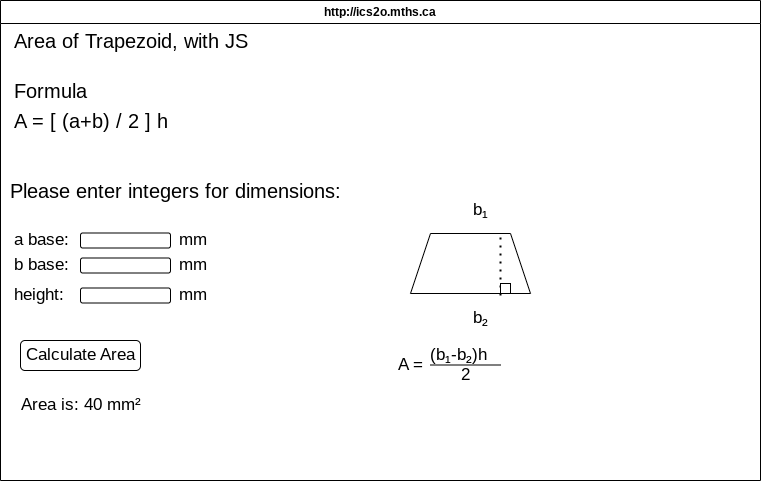

The diagram above was exported from draw.io. Its source (the exported page's mxGraphModel, read from the mxfile embedded in the PNG):
<mxGraphModel dx="606" dy="512" grid="1" gridSize="10" guides="1" tooltips="1" connect="1" arrows="1" fold="1" page="1" pageScale="1" pageWidth="850" pageHeight="1100" math="0" shadow="0">
  <root>
    <mxCell id="0" />
    <mxCell id="1" parent="0" />
    <mxCell id="7" value="http://ics2o.mths.ca" style="swimlane;whiteSpace=wrap;html=1;align=center;" parent="1" vertex="1">
      <mxGeometry x="40" y="40" width="760" height="480" as="geometry" />
    </mxCell>
    <mxCell id="9" value="Area of Trapezoid, with JS" style="text;html=1;align=center;verticalAlign=middle;resizable=0;points=[];autosize=1;strokeColor=none;fillColor=none;fontStyle=0;fontSize=20;" parent="7" vertex="1">
      <mxGeometry y="20" width="260" height="40" as="geometry" />
    </mxCell>
    <mxCell id="10" value="Formula" style="text;html=1;align=center;verticalAlign=middle;resizable=0;points=[];autosize=1;strokeColor=none;fillColor=none;fontSize=20;" parent="7" vertex="1">
      <mxGeometry y="70" width="100" height="40" as="geometry" />
    </mxCell>
    <mxCell id="11" value="A = [ (a+b) / 2 ] h" style="text;html=1;align=center;verticalAlign=middle;resizable=0;points=[];autosize=1;strokeColor=none;fillColor=none;fontSize=20;" parent="7" vertex="1">
      <mxGeometry y="100" width="180" height="40" as="geometry" />
    </mxCell>
    <mxCell id="12" value="Please enter integers for dimensions:" style="text;html=1;align=center;verticalAlign=middle;resizable=0;points=[];autosize=1;strokeColor=none;fillColor=none;fontSize=20;" parent="7" vertex="1">
      <mxGeometry y="170" width="350" height="40" as="geometry" />
    </mxCell>
    <mxCell id="13" value="a base:&amp;nbsp; &amp;nbsp; &amp;nbsp; &amp;nbsp; &amp;nbsp; &amp;nbsp; &amp;nbsp; &amp;nbsp; &amp;nbsp; &amp;nbsp; &amp;nbsp; mm" style="text;html=1;align=center;verticalAlign=middle;resizable=0;points=[];autosize=1;strokeColor=none;fillColor=none;fontSize=17;" parent="7" vertex="1">
      <mxGeometry y="225" width="220" height="30" as="geometry" />
    </mxCell>
    <mxCell id="14" value="b base:&amp;nbsp; &amp;nbsp; &amp;nbsp; &amp;nbsp; &amp;nbsp; &amp;nbsp; &amp;nbsp; &amp;nbsp; &amp;nbsp; &amp;nbsp; &amp;nbsp; mm" style="text;html=1;align=center;verticalAlign=middle;resizable=0;points=[];autosize=1;strokeColor=none;fillColor=none;fontSize=17;" parent="7" vertex="1">
      <mxGeometry y="250" width="220" height="30" as="geometry" />
    </mxCell>
    <mxCell id="15" value="height:&amp;nbsp; &amp;nbsp; &amp;nbsp; &amp;nbsp; &amp;nbsp; &amp;nbsp; &amp;nbsp; &amp;nbsp; &amp;nbsp; &amp;nbsp; &amp;nbsp; &amp;nbsp;mm" style="text;html=1;align=center;verticalAlign=middle;resizable=0;points=[];autosize=1;strokeColor=none;fillColor=none;fontSize=17;" parent="7" vertex="1">
      <mxGeometry y="280" width="220" height="30" as="geometry" />
    </mxCell>
    <mxCell id="16" value="" style="rounded=1;whiteSpace=wrap;html=1;fontSize=17;" parent="7" vertex="1">
      <mxGeometry x="80" y="232.5" width="90" height="15" as="geometry" />
    </mxCell>
    <mxCell id="18" value="" style="rounded=1;whiteSpace=wrap;html=1;fontSize=17;" parent="7" vertex="1">
      <mxGeometry x="80" y="257.5" width="90" height="15" as="geometry" />
    </mxCell>
    <mxCell id="19" value="" style="rounded=1;whiteSpace=wrap;html=1;fontSize=17;" parent="7" vertex="1">
      <mxGeometry x="80" y="287.5" width="90" height="15" as="geometry" />
    </mxCell>
    <mxCell id="20" value="Calculate Area" style="rounded=1;whiteSpace=wrap;html=1;fontSize=17;" parent="7" vertex="1">
      <mxGeometry x="20" y="340" width="120" height="30" as="geometry" />
    </mxCell>
    <mxCell id="21" value="Area is: 40 mm²" style="text;html=1;align=center;verticalAlign=middle;resizable=0;points=[];autosize=1;strokeColor=none;fillColor=none;fontSize=17;" parent="7" vertex="1">
      <mxGeometry x="10" y="390" width="140" height="30" as="geometry" />
    </mxCell>
    <mxCell id="22" value="" style="shape=trapezoid;perimeter=trapezoidPerimeter;whiteSpace=wrap;html=1;fixedSize=1;fontSize=17;" parent="7" vertex="1">
      <mxGeometry x="410" y="233" width="120" height="60" as="geometry" />
    </mxCell>
    <mxCell id="23" value="b₁" style="text;html=1;align=center;verticalAlign=middle;resizable=0;points=[];autosize=1;strokeColor=none;fillColor=none;fontSize=17;" parent="7" vertex="1">
      <mxGeometry x="460" y="195" width="40" height="30" as="geometry" />
    </mxCell>
    <mxCell id="24" value="" style="endArrow=none;dashed=1;html=1;dashPattern=1 3;strokeWidth=2;fontSize=17;" parent="7" edge="1">
      <mxGeometry width="50" height="50" relative="1" as="geometry">
        <mxPoint x="500" y="295" as="sourcePoint" />
        <mxPoint x="500" y="235" as="targetPoint" />
      </mxGeometry>
    </mxCell>
    <mxCell id="25" value="" style="whiteSpace=wrap;html=1;aspect=fixed;fontSize=17;" parent="7" vertex="1">
      <mxGeometry x="500" y="283" width="10" height="10" as="geometry" />
    </mxCell>
    <mxCell id="32" value="b₂" style="text;html=1;align=center;verticalAlign=middle;resizable=0;points=[];autosize=1;strokeColor=none;fillColor=none;fontSize=17;" parent="7" vertex="1">
      <mxGeometry x="460" y="302.5" width="40" height="30" as="geometry" />
    </mxCell>
    <mxCell id="33" value="&amp;nbsp;(b₁-b₂)h" style="text;html=1;align=center;verticalAlign=middle;resizable=0;points=[];autosize=1;strokeColor=none;fillColor=none;fontSize=17;" parent="7" vertex="1">
      <mxGeometry x="410" y="340" width="90" height="30" as="geometry" />
    </mxCell>
    <mxCell id="35" value="A =" style="text;html=1;align=center;verticalAlign=middle;resizable=0;points=[];autosize=1;strokeColor=none;fillColor=none;fontSize=17;" parent="7" vertex="1">
      <mxGeometry x="385" y="350" width="50" height="30" as="geometry" />
    </mxCell>
    <mxCell id="36" value="" style="endArrow=none;html=1;fontSize=17;" parent="7" edge="1">
      <mxGeometry width="50" height="50" relative="1" as="geometry">
        <mxPoint x="430" y="364.5" as="sourcePoint" />
        <mxPoint x="500" y="364.5" as="targetPoint" />
      </mxGeometry>
    </mxCell>
    <mxCell id="37" value="2" style="text;html=1;align=center;verticalAlign=middle;resizable=0;points=[];autosize=1;strokeColor=none;fillColor=none;fontSize=17;" parent="7" vertex="1">
      <mxGeometry x="450" y="360" width="30" height="30" as="geometry" />
    </mxCell>
  </root>
</mxGraphModel>